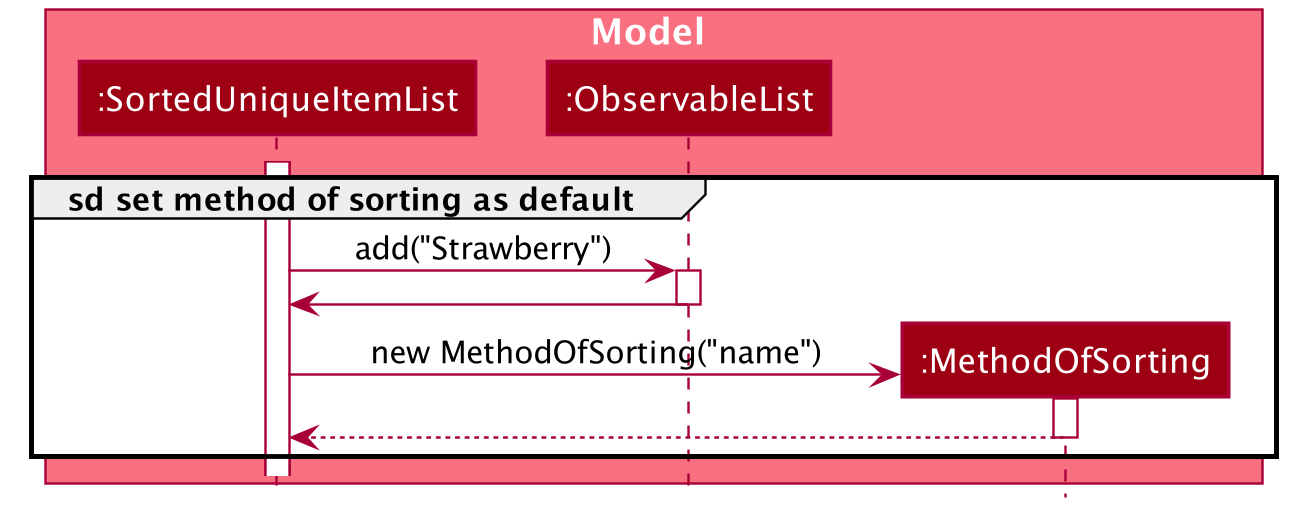

The diagram above was rendered by PlantUML. Its source (embedded in the PNG):
@startuml








skinparam BackgroundColor #FFFFFFF

skinparam Shadowing false

skinparam Class {
    FontColor #FFFFFF
    BorderThickness 1
    BorderColor #FFFFFF
    StereotypeFontColor #FFFFFF
    FontName Arial
}

skinparam Actor {
    BorderColor #000000
    Color #000000
    FontName Arial
}

skinparam Sequence {
    MessageAlign center
    BoxFontSize 15
    BoxPadding 0
    BoxFontColor #FFFFFF
    FontName Arial
}

skinparam Participant {
    FontColor #FFFFFFF
    Padding 20
}

skinparam MinClassWidth 50
skinparam ParticipantPadding 10
skinparam Shadowing false
skinparam DefaultTextAlignment center
skinparam packageStyle Rectangle

hide footbox
hide members
hide circle
group sd set method of sorting as default
box Model #F97181
participant ":SortedUniqueItemList" as SortedUniqueItemList #9D0012
participant ":ObservableList" as ObservableList #9D0012
participant ":MethodOfSorting" as MethodOfSorting #9D0012
end box


activate SortedUniqueItemList
SortedUniqueItemList -> ObservableList: add("Strawberry")
activate ObservableList

ObservableList -> SortedUniqueItemList
deactivate ObservableList

create MethodOfSorting
SortedUniqueItemList -> MethodOfSorting : new MethodOfSorting("name")
activate MethodOfSorting

MethodOfSorting --> SortedUniqueItemList :
deactivate MethodOfSorting
end
@enduml